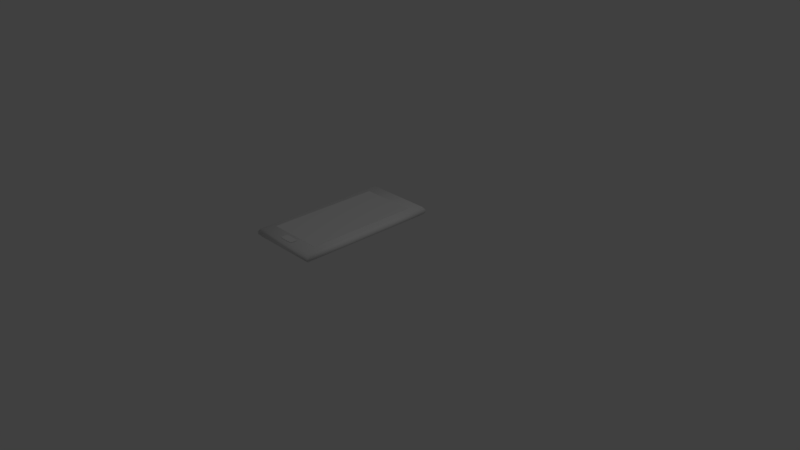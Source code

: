 # Source: Morritt_Phone.blend  (saved by Blender 2.78.0; exported with 4.5.12 LTS)
import bpy
from mathutils import Matrix  # noqa: F401  (used for matrix-valued properties, if any)

bpy.ops.wm.read_factory_settings(use_empty=True)
scene = bpy.context.scene
scene.name = 'Scene'

# ---- collections
col_collection_1 = bpy.data.collections.new('Collection 1'); scene.collection.children.link(col_collection_1)

# ---- materials (node trees are filled in below, after node groups)
mat_material_002 = bpy.data.materials.new('Material.002')
mat_material_002.alpha_threshold = 0.0
mat_material_002.use_transparent_shadow = False
mat_material_002.roughness = 0.5
mat_material_001 = bpy.data.materials.new('Material.001')
mat_material_001.alpha_threshold = 0.0
mat_material_001.use_transparent_shadow = False
mat_material_001.roughness = 0.5
mat_material = bpy.data.materials.new('Material')
mat_material.alpha_threshold = 0.0
mat_material.use_transparent_shadow = False
mat_material.roughness = 0.5
mat_material.line_color = (0.0, 0.0, 0.0, 1.0)

# ---- material node trees

# ---- world
world_world = bpy.data.worlds.new('World'); scene.world = world_world
world_world.color = (0.05088, 0.05088, 0.05088)
world_world.use_sun_shadow = False
world_world.sun_shadow_jitter_overblur = 0.0
world_world.cycles.sampling_method = 'MANUAL'

# ---- cameras
cam_camera = bpy.data.cameras.new('Camera')
cam_camera.clip_end = 100.0
cam_camera.lens = 35.0
cam_camera.sensor_width = 32.0
cam_camera.sensor_height = 18.0
cam_camera.ortho_scale = 7.314
cam_camera.dof.focus_distance = 0.0
cam_camera.dof.aperture_fstop = 128.0

# ---- lights
light_lamp = bpy.data.lights.new('Lamp', 'POINT')
light_lamp.transmission_factor = 0.0
light_lamp.cutoff_distance = 30.0
light_lamp.energy = 100.0
light_lamp.shadow_buffer_clip_start = 1.001
light_lamp.shadow_soft_size = 0.1
light_lamp.shadow_maximum_resolution = 0.006
light_lamp.use_absolute_resolution = True

# ---- meshes
me_plane_001 = bpy.data.meshes.new('Plane.001')
me_plane_001.from_pydata([(-0.9082, -0.8433, 0.0), (0.9189, -0.8433, 0.0), (-0.9082, 0.8171, 0.0), (0.9189, 0.8171, 0.0), (-1.0, 0.3333, 0.0), (-1.0, -0.3333, 0.0), (-0.3333, -1.0, 0.0), (0.3333, -1.0, 0.0), (1.0, -0.3333, 0.0), (1.0, 0.3333, 0.0), (0.3333, 1.0, 0.0), (-0.3333, 1.0, 0.0), (-0.3333, -0.3333, 0.0), (-0.3333, 0.3333, 0.0), (0.3333, -0.3333, 0.0), (0.3333, 0.3333, 0.0)], [], [(15, 9, 3, 10), (4, 13, 11, 2), (13, 15, 10, 11), (0, 6, 12, 5), (5, 12, 13, 4), (6, 7, 14, 12), (12, 14, 15, 13), (7, 1, 8, 14), (14, 8, 9, 15)])
_uv = me_plane_001.uv_layers.new(name='UVMap')
_uv.uv.foreach_set('vector', [0.5763, 0.5826, 0.704, 0.5826, 0.6885, 0.6752, 0.5763, 0.7103, 0.321, 0.5826, 0.4487, 0.5826, 0.4487, 0.7103, 0.3386, 0.6752, 0.4487, 0.5826, 0.5763, 0.5826, 0.5763, 0.7103, 0.4487, 0.7103, 0.3386, 0.3572, 0.4487, 0.3272, 0.4487, 0.4549, 0.321, 0.4549, 0.321, 0.4549, 0.4487, 0.4549, 0.4487, 0.5826, 0.321, 0.5826, 0.4487, 0.3272, 0.5763, 0.3272, 0.5763, 0.4549, 0.4487, 0.4549, 0.4487, 0.4549, 0.5763, 0.4549, 0.5763, 0.5826, 0.4487, 0.5826, 0.5763, 0.3272, 0.6885, 0.3572, 0.704, 0.4549, 0.5763, 0.4549, 0.5763, 0.4549, 0.704, 0.4549, 0.704, 0.5826, 0.5763, 0.5826])
me_plane_001.materials.append(mat_material_002)
me_plane_001.use_remesh_preserve_volume = False
me_plane_001.use_remesh_preserve_attributes = False
me_plane_001.use_mirror_vertex_groups = False
me_plane_001.update()
me_plane = bpy.data.meshes.new('Plane')
me_plane.from_pydata([(-1.0, -1.0, 0.0), (1.0, -1.0, 0.0), (-1.0, 1.0, 0.0), (1.0, 1.0, 0.0)], [], [(0, 1, 3, 2)])
_uv = me_plane.uv_layers.new(name='UVMap')
_uv.uv.foreach_set('vector', [0.1767, 0.1923, 0.8312, 0.1938, 0.8296, 0.8905, 0.1767, 0.8905])
me_plane.materials.append(mat_material_001)
me_plane.use_remesh_preserve_volume = False
me_plane.use_remesh_preserve_attributes = False
me_plane.use_mirror_vertex_groups = False
me_plane.update()
me_cube = bpy.data.meshes.new('Cube')
me_cube.from_pydata([(-0.02452, 0.973, -1.0), (-0.02452, -0.9663, -1.0), (-0.9666, -0.9663, -1.0), (-0.9666, 0.973, -1.0), (-0.01503, 0.9715, -0.8815), (-0.01503, -0.9785, -0.8815), (-0.9689, -0.9785, -0.8815), (-0.9689, 0.9715, -0.8815), (-0.02452, 0.3333, -1.0), (-0.02452, -0.3333, -1.0), (0.01488, 1.0, -0.9605), (0.01488, 1.0, -0.921), (0.01488, -1.0, -0.9605), (0.01488, -1.0, -0.921), (-0.9666, -0.3333, -1.0), (-0.9666, 0.3333, -1.0), (-1.0, -1.0, -0.9605), (-1.0, -1.0, -0.921), (-1.0, 1.0, -0.9605), (-1.0, 1.0, -0.921), (-0.01503, 0.3333, -0.8815), (-0.01503, -0.3333, -0.8815), (-0.9689, -0.3333, -0.8815), (-0.9689, 0.3333, -0.8815), (-1.0, -0.3333, -0.9605), (-1.0, 0.3333, -0.9605), (-1.0, -0.3333, -0.921), (-1.0, 0.3333, -0.921), (0.01488, 0.3333, -0.9605), (0.01488, -0.3333, -0.9605), (0.01488, 0.3333, -0.921), (0.01488, -0.3333, -0.921)], [], [(9, 1, 2, 14), (21, 22, 6, 5), (31, 21, 5, 13), (13, 5, 6, 17), (27, 23, 7, 19), (10, 0, 3, 18), (4, 11, 19, 7), (11, 10, 18, 19), (15, 25, 18, 3), (25, 27, 19, 18), (2, 16, 24, 14), (14, 24, 25, 15), (16, 17, 26, 24), (24, 26, 27, 25), (17, 6, 22, 26), (26, 22, 23, 27), (1, 12, 16, 2), (12, 13, 17, 16), (9, 29, 12, 1), (29, 31, 13, 12), (0, 10, 28, 8), (8, 28, 29, 9), (10, 11, 30, 28), (28, 30, 31, 29), (11, 4, 20, 30), (30, 20, 21, 31), (4, 7, 23, 20), (20, 23, 22, 21), (0, 8, 15, 3), (8, 9, 14, 15)])
me_cube.polygons.foreach_set('use_smooth', [True] * 30)
_uv = me_cube.uv_layers.new(name='UVMap')
_uv.uv.foreach_set('vector', [0.0, 0.0, 1.0, 0.0, 1.0, 1.0, 0.0, 1.0, 0.0, 0.0, 1.0, 0.0, 1.0, 1.0, 0.0, 1.0, 0.0, 0.0, 1.0, 0.0, 1.0, 1.0, 0.0, 1.0, 0.0, 0.0, 1.0, 0.0, 1.0, 1.0, 0.0, 1.0, 0.0, 0.0, 1.0, 0.0, 1.0, 1.0, 0.0, 1.0, 0.0, 0.0, 1.0, 0.0, 1.0, 1.0, 0.0, 1.0, 0.0, 0.0, 1.0, 0.0, 1.0, 1.0, 0.0, 1.0, 0.0, 0.0, 1.0, 0.0, 1.0, 1.0, 0.0, 1.0, 0.0, 0.0, 1.0, 0.0, 1.0, 1.0, 0.0, 1.0, 0.0, 0.0, 1.0, 0.0, 1.0, 1.0, 0.0, 1.0, 0.0, 0.0, 1.0, 0.0, 1.0, 1.0, 0.0, 1.0, 0.0, 0.0, 1.0, 0.0, 1.0, 1.0, 0.0, 1.0, 0.0, 0.0, 1.0, 0.0, 1.0, 1.0, 0.0, 1.0, 0.0, 0.0, 1.0, 0.0, 1.0, 1.0, 0.0, 1.0, 0.0, 0.0, 1.0, 0.0, 1.0, 1.0, 0.0, 1.0, 0.0, 0.0, 1.0, 0.0, 1.0, 1.0, 0.0, 1.0, 0.0, 0.0, 1.0, 0.0, 1.0, 1.0, 0.0, 1.0, 0.0, 0.0, 1.0, 0.0, 1.0, 1.0, 0.0, 1.0, 0.0, 0.0, 1.0, 0.0, 1.0, 1.0, 0.0, 1.0, 0.0, 0.0, 1.0, 0.0, 1.0, 1.0, 0.0, 1.0, 0.0, 0.0, 1.0, 0.0, 1.0, 1.0, 0.0, 1.0, 0.0, 0.0, 1.0, 0.0, 1.0, 1.0, 0.0, 1.0, 0.0, 0.0, 1.0, 0.0, 1.0, 1.0, 0.0, 1.0, 0.0, 0.0, 1.0, 0.0, 1.0, 1.0, 0.0, 1.0, 0.0, 0.0, 1.0, 0.0, 1.0, 1.0, 0.0, 1.0, 0.0, 0.0, 1.0, 0.0, 1.0, 1.0, 0.0, 1.0, 0.0, 0.0, 1.0, 0.0, 1.0, 1.0, 0.0, 1.0, 0.0, 0.0, 1.0, 0.0, 1.0, 1.0, 0.0, 1.0, 0.0, 0.0, 1.0, 0.0, 1.0, 1.0, 0.0, 1.0, 0.0, 0.0, 1.0, 0.0, 1.0, 1.0, 0.0, 1.0])
me_cube.materials.append(mat_material)
me_cube.use_remesh_preserve_volume = False
me_cube.use_remesh_preserve_attributes = False
me_cube.use_mirror_vertex_groups = False
me_cube.update()

# ---- objects
ob_plane_001 = bpy.data.objects.new('Plane.001', me_plane_001)
ob_plane = bpy.data.objects.new('Plane', me_plane)
ob_cube = bpy.data.objects.new('Cube', me_cube)
ob_lamp = bpy.data.objects.new('Lamp', light_lamp)
ob_camera = bpy.data.objects.new('Camera', cam_camera)

# ---- transforms, parenting, visibility, modifiers, constraints
ob_plane_001.location = (-0.4899, -0.8875, 0.3505)
ob_plane_001.scale = (0.1062, 0.05594, 1.0)
ob_plane_001.lineart.crease_threshold = 0.0
ob_plane.location = (-0.5022, 0.0, 0.3464)
ob_plane.scale = (0.3893, 0.7947, 1.0)
ob_plane.lineart.crease_threshold = 0.0
ob_cube.location = (0.0, 0.0, 1.227)
ob_cube.lock_rotations_4d = False
ob_cube.empty_display_type = 'ARROWS'
ob_cube.lineart.crease_threshold = 0.0
ob_lamp.location = (4.076, 1.005, 5.904)
ob_lamp.rotation_euler = (0.6503, 0.05522, 1.866)
ob_lamp.lock_rotations_4d = False
ob_lamp.empty_display_type = 'ARROWS'
ob_lamp.color = (0.0, 0.0, 0.0, 0.0)
ob_lamp.lineart.crease_threshold = 0.0
ob_camera.location = (7.481, -6.508, 5.344)
ob_camera.rotation_euler = (1.109, 0.0, 0.8149)
ob_camera.lock_rotations_4d = False
ob_camera.empty_display_type = 'ARROWS'
ob_camera.color = (0.0, 0.0, 0.0, 0.0)
ob_camera.display_type = 'WIRE'
ob_camera.lineart.crease_threshold = 0.0

# ---- collection membership
col_collection_1.objects.link(ob_plane_001)
col_collection_1.objects.link(ob_plane)
col_collection_1.objects.link(ob_cube)
col_collection_1.objects.link(ob_lamp)
col_collection_1.objects.link(ob_camera)

# ---- scene / render settings (as saved in the file)
scene.camera = ob_camera
scene.frame_start = 1; scene.frame_end = 250; scene.frame_set(7)
scene.render.engine = 'BLENDER_EEVEE_NEXT'
scene.render.resolution_percentage = 50
scene.render.dither_intensity = 0.0
scene.cycles.use_denoising = False
scene.cycles.samples = 128
scene.cycles.sampling_pattern = 'TABULATED_SOBOL'
scene.cycles.light_sampling_threshold = 0.0
scene.cycles.use_adaptive_sampling = False
scene.cycles.use_light_tree = False
scene.cycles.blur_glossy = 0.0
scene.cycles.sample_clamp_indirect = 0.0
scene.view_settings.view_transform = 'Standard'
bpy.context.view_layer.update()
